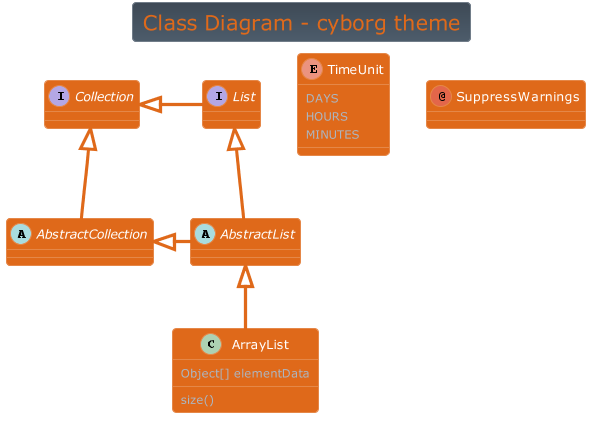

The diagram above was rendered by PlantUML. Its source (embedded in the PNG):
@startuml



skinparam backgroundColor transparent






skinparam defaultFontName       "Verdana"
skinparam defaultFontSize       12
skinparam dpi                   100
skinparam shadowing             false
skinparam roundcorner           8
skinparam ParticipantPadding    10
skinparam BoxPadding            2
skinparam Padding               2
skinparam ArrowColor            #4E5D6C
skinparam title {
	FontColor	                 #DF691A
	BorderColor	                 #717d89
	FontSize	    	         20
	BorderRoundCorner            8
	BorderThickness 	         1
	BackgroundColor              #3e4a56-#4E5D6C
}

skinparam legend {
	BackgroundColor #4E5D6C
	BorderColor #717d89
	FontColor #abb6c2
}

skinparam activity {
	FontColor #FFF
	BorderColor #DF691A
	BackgroundColor #DF691A
	BarColor #5cb85c
	StartColor #5bc0de
	EndColor #5bc0de
	DiamondBackgroundColor #3e4a56
  	DiamondBorderColor #717d89
  	DiamondFontColor #FFF
}

skinparam sequence {
	BorderColor #DF691A
	TitleFontColor #DF691A
	BackgroundColor transparent
	StartColor #DF691A
	EndColor #DF691A
    ParticipantBackgroundColor #DF691A
    ParticipantBorderColor #DF691A
	ParticipantBorderThickness 0
	ParticipantFontColor #FFF
	ActorBackgroundColor transparent
    ActorBorderColor #DF691A
	ActorFontColor #DF691A
	ArrowThickness 3
	ArrowColor #DF691A
	ArrowFontColor #FFF
	BoxBackgroundColor transparent
	BoxBorderColor #4E5D6C
	BoxFontColor $DARk
	LifeLineBorderColor #4E5D6C
	LifeLineBorderThickness 2
	LifeLineBackgroundColor #717d89
	GroupBorderColor #4E5D6C
	GroupFontColor #4E5D6C
	GroupHeaderFontColor #5bc0de
	DividerBackgroundColor #4E5D6C
    DividerBorderColor #4E5D6C
    DividerBorderThickness 2
    DividerFontColor #abb6c2
	ReferenceBackgroundColor transparent
	ReferenceBorderColor #4E5D6C
	ReferenceFontColor #4E5D6C
	ReferenceHeaderFontColor #5bc0de
}

skinparam partition {
	BorderColor #DF691A
	FontColor #DF691A
	BackgroundColor transparent
}

skinparam collections {
	BackgroundColor #DF691A
	BorderColor #e58748
}

skinparam control {
	BackgroundColor  #DF691A
	BorderColor #e58748
	FontColor #4E5D6C
}

skinparam entity {
	BackgroundColor  #DF691A
	BorderColor #e58748
	FontColor #4E5D6C
}

skinparam boundary {
	BackgroundColor  #DF691A
	BorderColor #e58748
	FontColor #4E5D6C
}

skinparam agent {
	BackgroundColor #f0ad4e
	BorderColor #C08A3E
	FontColor #4E5D6C
}

skinparam note {
	BorderThickness 1
	BackgroundColor #5bc0de
	BorderColor #7ccde5
	FontColor #FFF
}

skinparam artifact {
	BackgroundColor #4E5D6C
	BorderColor #717d89
	FontColor #abb6c2
}

skinparam component {
	BackgroundColor  #5cb85c
	BorderColor  #4a934a
	FontColor #FFF
}

skinparam interface {
	BackgroundColor  #e17572
	BorderColor  #d9534f
	FontColor #4E5D6C
}

skinparam storage {
	BackgroundColor #f0ad4e
  	BorderColor #f3bd71
	FontColor #FFF
}

skinparam node {
	BackgroundColor  #4E5D6C
	BorderColor #abb6c2
	FontColor #abb6c2
}

skinparam cloud {
	BackgroundColor white-lightskyblue
	BorderColor transparent
	FontColor #4E5D6C
}

skinparam database {
	BackgroundColor  #DF691A
	BorderColor #e58748
	FontColor #4E5D6C
}

skinparam actor {
	FontColor #4E5D6C
}

skinparam class {
	HeaderBackgroundColor #b25415
	FontColor #FFF
	BackgroundColor #DF691A
	BorderColor #e58748
	StereotypeFontColor #4E5D6C
	BorderThickness 1
	AttributeFontColor #abb6c2
	AttributeFontSize 11
}

skinparam object {
	FontColor #5cb85c
	BackgroundColor #4E5D6C
	BorderColor #717d89
	StereotypeFontColor #4E5D6C
	BorderThickness 1
	AttributeFontColor #FFF
	AttributeFontSize 11
}

skinparam usecase {
	BackgroundColor #4E5D6C
	BorderColor #4E5D6C
	BorderThickness 2
	FontColor #FFF
	StereotypeFontColor #DF691A
}

skinparam rectangle {
	BackgroundColor #3e4a56
	BorderColor #b25415
	BorderThickness 2
	FontColor #DF691A
	StereotypeFontColor #DF691A
}

skinparam package {
	BackgroundColor #4E5D6C
  	BorderColor #DF691A
	FontColor #DF691A
	BorderThickness 2
}

skinparam folder {
	BackgroundColor #3e4a56
  	BorderColor #f0ad4e
	FontColor #f0ad4e
	BorderThickness 2
}

skinparam frame {
	BackgroundColor #3e4a56
  	BorderColor #5bc0de
	FontColor #5bc0de
	BorderThickness 2
}

skinparam state {
	StartColor #5bc0de
	EndColor #5bc0de
	BackgroundColor #4E5D6C
	BorderColor #717d89
	FontColor #5bc0de
	AttributeFontColor #FFF
	AttributeFontSize 11
}

skinparam queue {
	BackgroundColor #C08A3E
  	BorderColor #f0ad4e
	FontColor #FFF
}

skinparam card {
	BackgroundColor #5bc0de
	BorderColor #7ccde5
	FontColor #FFF
}

skinparam file {
	BackgroundColor #717d89
	BorderColor #abb6c2
	FontColor #abb6c2
}

skinparam stack {
	BackgroundColor #e58748-#b25415
	BorderColor #e58748
	FontColor #FFF
}

title Class Diagram - cyborg theme


abstract class AbstractList
abstract AbstractCollection
interface List
interface Collection

List <|-- AbstractList
Collection <|-- AbstractCollection

Collection <|- List
AbstractCollection <|- AbstractList
AbstractList <|-- ArrayList

class ArrayList {
  Object[] elementData
  size()
}

enum TimeUnit {
  DAYS
  HOURS
  MINUTES
}

annotation SuppressWarnings

@enduml